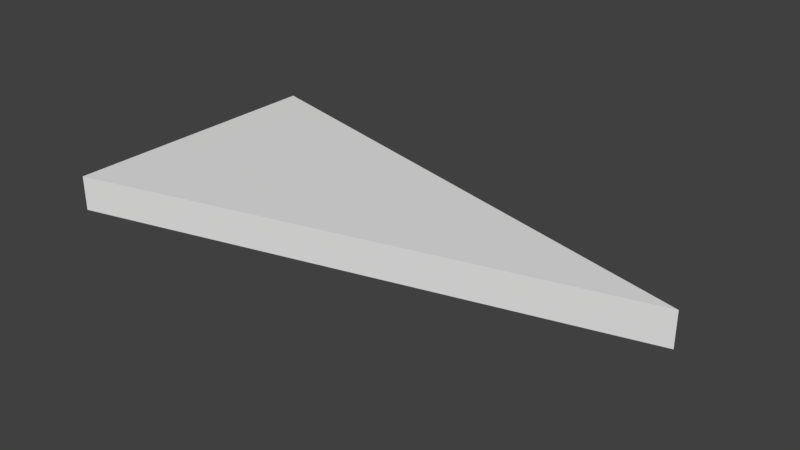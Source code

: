 # Source: SM_IS_Triangle_2x4x0.25.blend  (saved by Blender 2.79.0; exported with 4.5.12 LTS)
import bpy
from mathutils import Matrix  # noqa: F401  (used for matrix-valued properties, if any)

bpy.ops.wm.read_factory_settings(use_empty=True)
scene = bpy.context.scene
scene.name = 'Scene'

# ---- collections
col_collection_1 = bpy.data.collections.new('Collection 1'); scene.collection.children.link(col_collection_1)

# ---- world
world_world = bpy.data.worlds.new('World'); scene.world = world_world
world_world.color = (0.05088, 0.05088, 0.05088)
world_world.use_sun_shadow = False
world_world.sun_shadow_jitter_overblur = 0.0
world_world.cycles.sampling_method = 'MANUAL'

# ---- meshes
me_vert = bpy.data.meshes.new('Vert')
me_vert.from_pydata([(0.0, 0.0, 0.0), (0.0, 2.0, 0.0), (0.0, 0.0, 0.0), (1.732, 1.0, 0.0), (0.0, 2.0, 0.0), (1.732, 1.0, 0.0), (0.0, 0.0, 0.0), (0.0, 2.0, 0.0), (1.732, 1.0, 0.0), (0.0, 0.0, 0.0), (0.0, 2.0, 0.0), (1.732, 1.0, 0.0), (0.0, 0.0, 0.0), (0.0, 2.0, 0.0), (3.873, 1.0, 0.0), (0.0, 0.0, 0.25), (0.0, 2.0, 0.25), (3.873, 1.0, 0.25)], [], [(1, 0, 3), (5, 2, 6, 8), (3, 0, 2, 5), (1, 3, 5, 4), (0, 1, 4, 2), (8, 6, 9, 11), (2, 4, 7, 6), (4, 5, 8, 7), (11, 9, 12, 14), (6, 7, 10, 9), (7, 8, 11, 10), (12, 14, 17, 15), (9, 10, 13, 12), (10, 11, 14, 13), (16, 15, 17), (13, 12, 15, 16), (14, 13, 16, 17)])
me_vert.use_remesh_preserve_volume = False
me_vert.use_remesh_preserve_attributes = False
me_vert.use_mirror_vertex_groups = False
me_vert.update()

# ---- objects
ob_sm_is_triangle_2x4x0_25 = bpy.data.objects.new('SM_IS_Triangle 2x4x0.25', me_vert)

# ---- transforms, parenting, visibility, modifiers, constraints
ob_sm_is_triangle_2x4x0_25.location = (0.0, 0.0, 0.0)
ob_sm_is_triangle_2x4x0_25.lineart.crease_threshold = 0.0

# ---- collection membership
col_collection_1.objects.link(ob_sm_is_triangle_2x4x0_25)

# ---- scene / render settings (as saved in the file)
scene.frame_start = 1; scene.frame_end = 250; scene.frame_set(1)
scene.render.engine = 'BLENDER_EEVEE_NEXT'
scene.render.resolution_percentage = 50
scene.render.dither_intensity = 0.0
scene.cycles.use_denoising = False
scene.cycles.samples = 128
scene.cycles.sampling_pattern = 'TABULATED_SOBOL'
scene.cycles.use_adaptive_sampling = False
scene.cycles.use_light_tree = False
scene.cycles.blur_glossy = 0.0
scene.cycles.sample_clamp_indirect = 0.0
scene.view_settings.view_transform = 'Standard'
bpy.context.view_layer.update()

# ---- added for rendering (the .blend has no active camera and no usable light): camera, sun
cam_auto = bpy.data.cameras.new('AutoCamera')
cam_auto.lens = 50.0
cam_auto.sensor_width = 36.0
cam_auto.clip_end = 1000.0
ob_auto_camera = bpy.data.objects.new('AutoCamera', cam_auto)
scene.collection.objects.link(ob_auto_camera)
ob_auto_camera.location = (5.97608, -3.84751, 3.35667)
ob_auto_camera.rotation_euler = (1.09748, -7.21219e-08, 0.694738)
scene.camera = ob_auto_camera
light_auto_sun = bpy.data.lights.new('AutoSun', 'SUN')
light_auto_sun.energy = 3.0
light_auto_sun.angle = 0.0523599
ob_auto_sun = bpy.data.objects.new('AutoSun', light_auto_sun)
scene.collection.objects.link(ob_auto_sun)
ob_auto_sun.rotation_euler = (0.872665, 0.174533, 0.523599)
bpy.context.view_layer.update()

